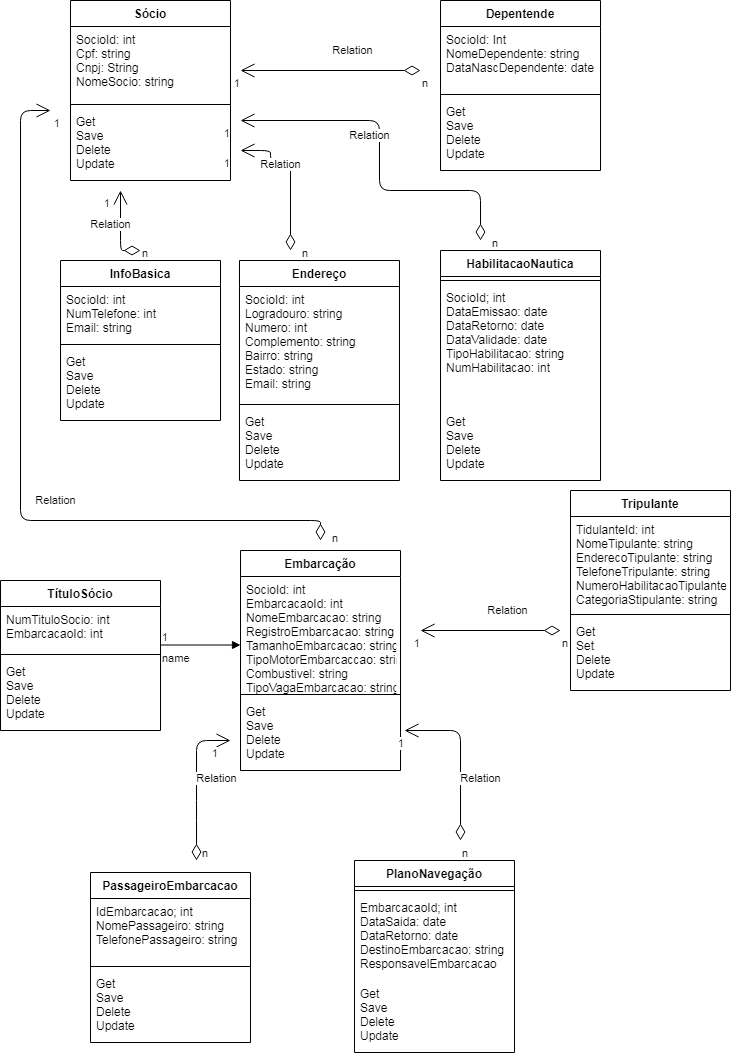

The diagram above was exported from draw.io. Its source (the exported page's mxGraphModel, read from the mxfile embedded in the PNG):
<mxGraphModel dx="1182" dy="732" grid="1" gridSize="10" guides="1" tooltips="1" connect="1" arrows="1" fold="1" page="1" pageScale="1" pageWidth="827" pageHeight="1169" math="0" shadow="0">
  <root>
    <mxCell id="0" />
    <mxCell id="1" parent="0" />
    <mxCell id="GSrarFKvxqZfaeV13eUj-8" value="Sócio" style="swimlane;fontStyle=1;align=center;verticalAlign=top;childLayout=stackLayout;horizontal=1;startSize=26;horizontalStack=0;resizeParent=1;resizeParentMax=0;resizeLast=0;collapsible=1;marginBottom=0;" parent="1" vertex="1">
      <mxGeometry x="130" y="60" width="160" height="180" as="geometry" />
    </mxCell>
    <mxCell id="GSrarFKvxqZfaeV13eUj-9" value="SocioId: int&#10;Cpf: string&#10;Cnpj: String&#10;NomeSocio: string&#10;" style="text;strokeColor=none;fillColor=none;align=left;verticalAlign=top;spacingLeft=4;spacingRight=4;overflow=hidden;rotatable=0;points=[[0,0.5],[1,0.5]];portConstraint=eastwest;" parent="GSrarFKvxqZfaeV13eUj-8" vertex="1">
      <mxGeometry y="26" width="160" height="74" as="geometry" />
    </mxCell>
    <mxCell id="GSrarFKvxqZfaeV13eUj-10" value="" style="line;strokeWidth=1;fillColor=none;align=left;verticalAlign=middle;spacingTop=-1;spacingLeft=3;spacingRight=3;rotatable=0;labelPosition=right;points=[];portConstraint=eastwest;" parent="GSrarFKvxqZfaeV13eUj-8" vertex="1">
      <mxGeometry y="100" width="160" height="8" as="geometry" />
    </mxCell>
    <mxCell id="GSrarFKvxqZfaeV13eUj-11" value="Get&#10;Save&#10;Delete&#10;Update" style="text;strokeColor=none;fillColor=none;align=left;verticalAlign=top;spacingLeft=4;spacingRight=4;overflow=hidden;rotatable=0;points=[[0,0.5],[1,0.5]];portConstraint=eastwest;" parent="GSrarFKvxqZfaeV13eUj-8" vertex="1">
      <mxGeometry y="108" width="160" height="72" as="geometry" />
    </mxCell>
    <mxCell id="GSrarFKvxqZfaeV13eUj-13" value="Tripulante" style="swimlane;fontStyle=1;align=center;verticalAlign=top;childLayout=stackLayout;horizontal=1;startSize=26;horizontalStack=0;resizeParent=1;resizeParentMax=0;resizeLast=0;collapsible=1;marginBottom=0;" parent="1" vertex="1">
      <mxGeometry x="630" y="550" width="160" height="200" as="geometry" />
    </mxCell>
    <mxCell id="GSrarFKvxqZfaeV13eUj-14" value="TidulanteId: int&#10;NomeTipulante: string&#10;EnderecoTipulante: string&#10;TelefoneTripulante: string&#10;NumeroHabilitacaoTipulante: string&#10;CategoriaStipulante: string" style="text;strokeColor=none;fillColor=none;align=left;verticalAlign=top;spacingLeft=4;spacingRight=4;overflow=hidden;rotatable=0;points=[[0,0.5],[1,0.5]];portConstraint=eastwest;" parent="GSrarFKvxqZfaeV13eUj-13" vertex="1">
      <mxGeometry y="26" width="160" height="94" as="geometry" />
    </mxCell>
    <mxCell id="GSrarFKvxqZfaeV13eUj-15" value="" style="line;strokeWidth=1;fillColor=none;align=left;verticalAlign=middle;spacingTop=-1;spacingLeft=3;spacingRight=3;rotatable=0;labelPosition=right;points=[];portConstraint=eastwest;" parent="GSrarFKvxqZfaeV13eUj-13" vertex="1">
      <mxGeometry y="120" width="160" height="8" as="geometry" />
    </mxCell>
    <mxCell id="GSrarFKvxqZfaeV13eUj-16" value="Get&#10;Set&#10;Delete&#10;Update&#10;" style="text;strokeColor=none;fillColor=none;align=left;verticalAlign=top;spacingLeft=4;spacingRight=4;overflow=hidden;rotatable=0;points=[[0,0.5],[1,0.5]];portConstraint=eastwest;" parent="GSrarFKvxqZfaeV13eUj-13" vertex="1">
      <mxGeometry y="128" width="160" height="72" as="geometry" />
    </mxCell>
    <mxCell id="GSrarFKvxqZfaeV13eUj-17" value="Depentende" style="swimlane;fontStyle=1;align=center;verticalAlign=top;childLayout=stackLayout;horizontal=1;startSize=26;horizontalStack=0;resizeParent=1;resizeParentMax=0;resizeLast=0;collapsible=1;marginBottom=0;" parent="1" vertex="1">
      <mxGeometry x="500" y="60" width="160" height="170" as="geometry" />
    </mxCell>
    <mxCell id="GSrarFKvxqZfaeV13eUj-18" value="SocioId: Int&#10;NomeDependente: string&#10;DataNascDependente: date" style="text;strokeColor=none;fillColor=none;align=left;verticalAlign=top;spacingLeft=4;spacingRight=4;overflow=hidden;rotatable=0;points=[[0,0.5],[1,0.5]];portConstraint=eastwest;" parent="GSrarFKvxqZfaeV13eUj-17" vertex="1">
      <mxGeometry y="26" width="160" height="64" as="geometry" />
    </mxCell>
    <mxCell id="GSrarFKvxqZfaeV13eUj-19" value="" style="line;strokeWidth=1;fillColor=none;align=left;verticalAlign=middle;spacingTop=-1;spacingLeft=3;spacingRight=3;rotatable=0;labelPosition=right;points=[];portConstraint=eastwest;" parent="GSrarFKvxqZfaeV13eUj-17" vertex="1">
      <mxGeometry y="90" width="160" height="8" as="geometry" />
    </mxCell>
    <mxCell id="GSrarFKvxqZfaeV13eUj-20" value="Get&#10;Save&#10;Delete&#10;Update" style="text;strokeColor=none;fillColor=none;align=left;verticalAlign=top;spacingLeft=4;spacingRight=4;overflow=hidden;rotatable=0;points=[[0,0.5],[1,0.5]];portConstraint=eastwest;" parent="GSrarFKvxqZfaeV13eUj-17" vertex="1">
      <mxGeometry y="98" width="160" height="72" as="geometry" />
    </mxCell>
    <mxCell id="GSrarFKvxqZfaeV13eUj-21" value="Embarcação" style="swimlane;fontStyle=1;align=center;verticalAlign=top;childLayout=stackLayout;horizontal=1;startSize=26;horizontalStack=0;resizeParent=1;resizeParentMax=0;resizeLast=0;collapsible=1;marginBottom=0;" parent="1" vertex="1">
      <mxGeometry x="300" y="610" width="160" height="220" as="geometry" />
    </mxCell>
    <mxCell id="GSrarFKvxqZfaeV13eUj-22" value="SocioId: int&#10;EmbarcacaoId: int&#10;NomeEmbarcacao: string&#10;RegistroEmbarcacao: string&#10;TamanhoEmbarcacao: string&#10;TipoMotorEmbarcaccao: string&#10;Combustivel: string&#10;TipoVagaEmbarcacao: string&#10;" style="text;strokeColor=none;fillColor=none;align=left;verticalAlign=top;spacingLeft=4;spacingRight=4;overflow=hidden;rotatable=0;points=[[0,0.5],[1,0.5]];portConstraint=eastwest;" parent="GSrarFKvxqZfaeV13eUj-21" vertex="1">
      <mxGeometry y="26" width="160" height="114" as="geometry" />
    </mxCell>
    <mxCell id="GSrarFKvxqZfaeV13eUj-23" value="" style="line;strokeWidth=1;fillColor=none;align=left;verticalAlign=middle;spacingTop=-1;spacingLeft=3;spacingRight=3;rotatable=0;labelPosition=right;points=[];portConstraint=eastwest;" parent="GSrarFKvxqZfaeV13eUj-21" vertex="1">
      <mxGeometry y="140" width="160" height="8" as="geometry" />
    </mxCell>
    <mxCell id="GSrarFKvxqZfaeV13eUj-24" value="Get&#10;Save&#10;Delete&#10;Update" style="text;strokeColor=none;fillColor=none;align=left;verticalAlign=top;spacingLeft=4;spacingRight=4;overflow=hidden;rotatable=0;points=[[0,0.5],[1,0.5]];portConstraint=eastwest;" parent="GSrarFKvxqZfaeV13eUj-21" vertex="1">
      <mxGeometry y="148" width="160" height="72" as="geometry" />
    </mxCell>
    <mxCell id="GSrarFKvxqZfaeV13eUj-29" value="TítuloSócio" style="swimlane;fontStyle=1;align=center;verticalAlign=top;childLayout=stackLayout;horizontal=1;startSize=26;horizontalStack=0;resizeParent=1;resizeParentMax=0;resizeLast=0;collapsible=1;marginBottom=0;" parent="1" vertex="1">
      <mxGeometry x="60" y="640" width="160" height="150" as="geometry" />
    </mxCell>
    <mxCell id="GSrarFKvxqZfaeV13eUj-30" value="NumTituloSocio: int&#10;EmbarcacaoId: int" style="text;strokeColor=none;fillColor=none;align=left;verticalAlign=top;spacingLeft=4;spacingRight=4;overflow=hidden;rotatable=0;points=[[0,0.5],[1,0.5]];portConstraint=eastwest;" parent="GSrarFKvxqZfaeV13eUj-29" vertex="1">
      <mxGeometry y="26" width="160" height="44" as="geometry" />
    </mxCell>
    <mxCell id="GSrarFKvxqZfaeV13eUj-31" value="" style="line;strokeWidth=1;fillColor=none;align=left;verticalAlign=middle;spacingTop=-1;spacingLeft=3;spacingRight=3;rotatable=0;labelPosition=right;points=[];portConstraint=eastwest;" parent="GSrarFKvxqZfaeV13eUj-29" vertex="1">
      <mxGeometry y="70" width="160" height="8" as="geometry" />
    </mxCell>
    <mxCell id="GSrarFKvxqZfaeV13eUj-32" value="Get&#10;Save&#10;Delete&#10;Update" style="text;strokeColor=none;fillColor=none;align=left;verticalAlign=top;spacingLeft=4;spacingRight=4;overflow=hidden;rotatable=0;points=[[0,0.5],[1,0.5]];portConstraint=eastwest;" parent="GSrarFKvxqZfaeV13eUj-29" vertex="1">
      <mxGeometry y="78" width="160" height="72" as="geometry" />
    </mxCell>
    <mxCell id="GSrarFKvxqZfaeV13eUj-33" value="PlanoNavegação" style="swimlane;fontStyle=1;align=center;verticalAlign=top;childLayout=stackLayout;horizontal=1;startSize=26;horizontalStack=0;resizeParent=1;resizeParentMax=0;resizeLast=0;collapsible=1;marginBottom=0;" parent="1" vertex="1">
      <mxGeometry x="414" y="920" width="160" height="192" as="geometry" />
    </mxCell>
    <mxCell id="GSrarFKvxqZfaeV13eUj-35" value="" style="line;strokeWidth=1;fillColor=none;align=left;verticalAlign=middle;spacingTop=-1;spacingLeft=3;spacingRight=3;rotatable=0;labelPosition=right;points=[];portConstraint=eastwest;" parent="GSrarFKvxqZfaeV13eUj-33" vertex="1">
      <mxGeometry y="26" width="160" height="8" as="geometry" />
    </mxCell>
    <mxCell id="GSrarFKvxqZfaeV13eUj-34" value="EmbarcacaoId; int&#10;DataSaida: date&#10;DataRetorno: date&#10;DestinoEmbarcacao: string&#10;ResponsavelEmbarcacao" style="text;strokeColor=none;fillColor=none;align=left;verticalAlign=top;spacingLeft=4;spacingRight=4;overflow=hidden;rotatable=0;points=[[0,0.5],[1,0.5]];portConstraint=eastwest;" parent="GSrarFKvxqZfaeV13eUj-33" vertex="1">
      <mxGeometry y="34" width="160" height="86" as="geometry" />
    </mxCell>
    <mxCell id="GSrarFKvxqZfaeV13eUj-36" value="Get&#10;Save&#10;Delete&#10;Update&#10;" style="text;strokeColor=none;fillColor=none;align=left;verticalAlign=top;spacingLeft=4;spacingRight=4;overflow=hidden;rotatable=0;points=[[0,0.5],[1,0.5]];portConstraint=eastwest;" parent="GSrarFKvxqZfaeV13eUj-33" vertex="1">
      <mxGeometry y="120" width="160" height="72" as="geometry" />
    </mxCell>
    <mxCell id="GSrarFKvxqZfaeV13eUj-37" value="PassageiroEmbarcacao" style="swimlane;fontStyle=1;align=center;verticalAlign=top;childLayout=stackLayout;horizontal=1;startSize=26;horizontalStack=0;resizeParent=1;resizeParentMax=0;resizeLast=0;collapsible=1;marginBottom=0;" parent="1" vertex="1">
      <mxGeometry x="150" y="932" width="160" height="170" as="geometry" />
    </mxCell>
    <mxCell id="GSrarFKvxqZfaeV13eUj-38" value="IdEmbarcacao; int&#10;NomePassageiro: string&#10;TelefonePassageiro: string&#10;" style="text;strokeColor=none;fillColor=none;align=left;verticalAlign=top;spacingLeft=4;spacingRight=4;overflow=hidden;rotatable=0;points=[[0,0.5],[1,0.5]];portConstraint=eastwest;" parent="GSrarFKvxqZfaeV13eUj-37" vertex="1">
      <mxGeometry y="26" width="160" height="64" as="geometry" />
    </mxCell>
    <mxCell id="GSrarFKvxqZfaeV13eUj-39" value="" style="line;strokeWidth=1;fillColor=none;align=left;verticalAlign=middle;spacingTop=-1;spacingLeft=3;spacingRight=3;rotatable=0;labelPosition=right;points=[];portConstraint=eastwest;" parent="GSrarFKvxqZfaeV13eUj-37" vertex="1">
      <mxGeometry y="90" width="160" height="8" as="geometry" />
    </mxCell>
    <mxCell id="GSrarFKvxqZfaeV13eUj-40" value="Get&#10;Save&#10;Delete&#10;Update&#10;" style="text;strokeColor=none;fillColor=none;align=left;verticalAlign=top;spacingLeft=4;spacingRight=4;overflow=hidden;rotatable=0;points=[[0,0.5],[1,0.5]];portConstraint=eastwest;" parent="GSrarFKvxqZfaeV13eUj-37" vertex="1">
      <mxGeometry y="98" width="160" height="72" as="geometry" />
    </mxCell>
    <mxCell id="GSrarFKvxqZfaeV13eUj-41" value="Relation" style="endArrow=open;html=1;endSize=12;startArrow=diamondThin;startSize=14;startFill=0;edgeStyle=orthogonalEdgeStyle;" parent="1" edge="1">
      <mxGeometry x="-0.25" y="-20" relative="1" as="geometry">
        <mxPoint x="620" y="690" as="sourcePoint" />
        <mxPoint x="480" y="690" as="targetPoint" />
        <mxPoint as="offset" />
      </mxGeometry>
    </mxCell>
    <mxCell id="GSrarFKvxqZfaeV13eUj-42" value="n" style="edgeLabel;resizable=0;html=1;align=left;verticalAlign=top;" parent="GSrarFKvxqZfaeV13eUj-41" connectable="0" vertex="1">
      <mxGeometry x="-1" relative="1" as="geometry" />
    </mxCell>
    <mxCell id="GSrarFKvxqZfaeV13eUj-43" value="1" style="edgeLabel;resizable=0;html=1;align=right;verticalAlign=top;" parent="GSrarFKvxqZfaeV13eUj-41" connectable="0" vertex="1">
      <mxGeometry x="1" relative="1" as="geometry" />
    </mxCell>
    <mxCell id="GSrarFKvxqZfaeV13eUj-44" value="Relation" style="endArrow=open;html=1;endSize=12;startArrow=diamondThin;startSize=14;startFill=0;edgeStyle=orthogonalEdgeStyle;" parent="1" edge="1">
      <mxGeometry x="-0.25" y="-20" relative="1" as="geometry">
        <mxPoint x="480" y="130" as="sourcePoint" />
        <mxPoint x="300" y="130" as="targetPoint" />
        <mxPoint as="offset" />
      </mxGeometry>
    </mxCell>
    <mxCell id="GSrarFKvxqZfaeV13eUj-45" value="n" style="edgeLabel;resizable=0;html=1;align=left;verticalAlign=top;" parent="GSrarFKvxqZfaeV13eUj-44" connectable="0" vertex="1">
      <mxGeometry x="-1" relative="1" as="geometry" />
    </mxCell>
    <mxCell id="GSrarFKvxqZfaeV13eUj-46" value="1" style="edgeLabel;resizable=0;html=1;align=right;verticalAlign=top;" parent="GSrarFKvxqZfaeV13eUj-44" connectable="0" vertex="1">
      <mxGeometry x="1" relative="1" as="geometry" />
    </mxCell>
    <mxCell id="GSrarFKvxqZfaeV13eUj-47" value="Relation" style="endArrow=open;html=1;endSize=12;startArrow=diamondThin;startSize=14;startFill=0;edgeStyle=orthogonalEdgeStyle;" parent="1" edge="1">
      <mxGeometry x="0.0588" y="-20" relative="1" as="geometry">
        <mxPoint x="256" y="920" as="sourcePoint" />
        <mxPoint x="290" y="800" as="targetPoint" />
        <mxPoint as="offset" />
        <Array as="points">
          <mxPoint x="256" y="870" />
          <mxPoint x="256" y="870" />
        </Array>
      </mxGeometry>
    </mxCell>
    <mxCell id="GSrarFKvxqZfaeV13eUj-48" value="n" style="edgeLabel;resizable=0;html=1;align=left;verticalAlign=top;" parent="GSrarFKvxqZfaeV13eUj-47" connectable="0" vertex="1">
      <mxGeometry x="-1" relative="1" as="geometry">
        <mxPoint x="4" y="-20" as="offset" />
      </mxGeometry>
    </mxCell>
    <mxCell id="GSrarFKvxqZfaeV13eUj-49" value="1" style="edgeLabel;resizable=0;html=1;align=right;verticalAlign=top;" parent="GSrarFKvxqZfaeV13eUj-47" connectable="0" vertex="1">
      <mxGeometry x="1" relative="1" as="geometry">
        <mxPoint x="-12" as="offset" />
      </mxGeometry>
    </mxCell>
    <mxCell id="yonW7QbdId_mwrLJXAEU-1" value="InfoBasica" style="swimlane;fontStyle=1;align=center;verticalAlign=top;childLayout=stackLayout;horizontal=1;startSize=26;horizontalStack=0;resizeParent=1;resizeParentMax=0;resizeLast=0;collapsible=1;marginBottom=0;" parent="1" vertex="1">
      <mxGeometry x="120" y="320" width="160" height="160" as="geometry" />
    </mxCell>
    <mxCell id="yonW7QbdId_mwrLJXAEU-2" value="SocioId: int&#10;NumTelefone: int&#10;Email: string" style="text;strokeColor=none;fillColor=none;align=left;verticalAlign=top;spacingLeft=4;spacingRight=4;overflow=hidden;rotatable=0;points=[[0,0.5],[1,0.5]];portConstraint=eastwest;" parent="yonW7QbdId_mwrLJXAEU-1" vertex="1">
      <mxGeometry y="26" width="160" height="54" as="geometry" />
    </mxCell>
    <mxCell id="yonW7QbdId_mwrLJXAEU-3" value="" style="line;strokeWidth=1;fillColor=none;align=left;verticalAlign=middle;spacingTop=-1;spacingLeft=3;spacingRight=3;rotatable=0;labelPosition=right;points=[];portConstraint=eastwest;" parent="yonW7QbdId_mwrLJXAEU-1" vertex="1">
      <mxGeometry y="80" width="160" height="8" as="geometry" />
    </mxCell>
    <mxCell id="yonW7QbdId_mwrLJXAEU-4" value="Get&#10;Save&#10;Delete&#10;Update" style="text;strokeColor=none;fillColor=none;align=left;verticalAlign=top;spacingLeft=4;spacingRight=4;overflow=hidden;rotatable=0;points=[[0,0.5],[1,0.5]];portConstraint=eastwest;" parent="yonW7QbdId_mwrLJXAEU-1" vertex="1">
      <mxGeometry y="88" width="160" height="72" as="geometry" />
    </mxCell>
    <mxCell id="yonW7QbdId_mwrLJXAEU-5" value="Endereço" style="swimlane;fontStyle=1;align=center;verticalAlign=top;childLayout=stackLayout;horizontal=1;startSize=26;horizontalStack=0;resizeParent=1;resizeParentMax=0;resizeLast=0;collapsible=1;marginBottom=0;" parent="1" vertex="1">
      <mxGeometry x="299" y="320" width="160" height="220" as="geometry" />
    </mxCell>
    <mxCell id="yonW7QbdId_mwrLJXAEU-6" value="SocioId: int&#10;Logradouro: string&#10;Numero: int&#10;Complemento: string&#10;Bairro: string&#10;Estado: string&#10;Email: string" style="text;strokeColor=none;fillColor=none;align=left;verticalAlign=top;spacingLeft=4;spacingRight=4;overflow=hidden;rotatable=0;points=[[0,0.5],[1,0.5]];portConstraint=eastwest;" parent="yonW7QbdId_mwrLJXAEU-5" vertex="1">
      <mxGeometry y="26" width="160" height="114" as="geometry" />
    </mxCell>
    <mxCell id="yonW7QbdId_mwrLJXAEU-7" value="" style="line;strokeWidth=1;fillColor=none;align=left;verticalAlign=middle;spacingTop=-1;spacingLeft=3;spacingRight=3;rotatable=0;labelPosition=right;points=[];portConstraint=eastwest;" parent="yonW7QbdId_mwrLJXAEU-5" vertex="1">
      <mxGeometry y="140" width="160" height="8" as="geometry" />
    </mxCell>
    <mxCell id="yonW7QbdId_mwrLJXAEU-8" value="Get&#10;Save&#10;Delete&#10;Update" style="text;strokeColor=none;fillColor=none;align=left;verticalAlign=top;spacingLeft=4;spacingRight=4;overflow=hidden;rotatable=0;points=[[0,0.5],[1,0.5]];portConstraint=eastwest;" parent="yonW7QbdId_mwrLJXAEU-5" vertex="1">
      <mxGeometry y="148" width="160" height="72" as="geometry" />
    </mxCell>
    <mxCell id="yonW7QbdId_mwrLJXAEU-9" value="Relation" style="endArrow=open;html=1;endSize=12;startArrow=diamondThin;startSize=14;startFill=0;edgeStyle=orthogonalEdgeStyle;" parent="1" edge="1">
      <mxGeometry x="0.1429" y="10" relative="1" as="geometry">
        <mxPoint x="200" y="310" as="sourcePoint" />
        <mxPoint x="180" y="250" as="targetPoint" />
        <mxPoint as="offset" />
      </mxGeometry>
    </mxCell>
    <mxCell id="yonW7QbdId_mwrLJXAEU-10" value="n" style="edgeLabel;resizable=0;html=1;align=left;verticalAlign=top;" parent="yonW7QbdId_mwrLJXAEU-9" connectable="0" vertex="1">
      <mxGeometry x="-1" relative="1" as="geometry">
        <mxPoint y="-10" as="offset" />
      </mxGeometry>
    </mxCell>
    <mxCell id="yonW7QbdId_mwrLJXAEU-11" value="1" style="edgeLabel;resizable=0;html=1;align=right;verticalAlign=top;" parent="yonW7QbdId_mwrLJXAEU-9" connectable="0" vertex="1">
      <mxGeometry x="1" relative="1" as="geometry">
        <mxPoint x="-10" as="offset" />
      </mxGeometry>
    </mxCell>
    <mxCell id="yonW7QbdId_mwrLJXAEU-12" value="Relation" style="endArrow=open;html=1;endSize=12;startArrow=diamondThin;startSize=14;startFill=0;edgeStyle=orthogonalEdgeStyle;" parent="1" edge="1">
      <mxGeometry x="0.1429" y="10" relative="1" as="geometry">
        <mxPoint x="350" y="310" as="sourcePoint" />
        <mxPoint x="300" y="210" as="targetPoint" />
        <mxPoint as="offset" />
        <Array as="points">
          <mxPoint x="350" y="220" />
          <mxPoint x="330" y="220" />
        </Array>
      </mxGeometry>
    </mxCell>
    <mxCell id="yonW7QbdId_mwrLJXAEU-13" value="n" style="edgeLabel;resizable=0;html=1;align=left;verticalAlign=top;" parent="yonW7QbdId_mwrLJXAEU-12" connectable="0" vertex="1">
      <mxGeometry x="-1" relative="1" as="geometry">
        <mxPoint x="10" y="-10" as="offset" />
      </mxGeometry>
    </mxCell>
    <mxCell id="yonW7QbdId_mwrLJXAEU-14" value="1" style="edgeLabel;resizable=0;html=1;align=right;verticalAlign=top;" parent="yonW7QbdId_mwrLJXAEU-12" connectable="0" vertex="1">
      <mxGeometry x="1" relative="1" as="geometry">
        <mxPoint x="-10" as="offset" />
      </mxGeometry>
    </mxCell>
    <mxCell id="yonW7QbdId_mwrLJXAEU-15" value="name" style="endArrow=block;endFill=1;html=1;edgeStyle=orthogonalEdgeStyle;align=left;verticalAlign=top;rounded=0;" parent="1" edge="1">
      <mxGeometry x="-1" relative="1" as="geometry">
        <mxPoint x="220" y="704.5" as="sourcePoint" />
        <mxPoint x="300" y="704.5" as="targetPoint" />
      </mxGeometry>
    </mxCell>
    <mxCell id="yonW7QbdId_mwrLJXAEU-16" value="1" style="edgeLabel;resizable=0;html=1;align=left;verticalAlign=bottom;" parent="yonW7QbdId_mwrLJXAEU-15" connectable="0" vertex="1">
      <mxGeometry x="-1" relative="1" as="geometry" />
    </mxCell>
    <mxCell id="yonW7QbdId_mwrLJXAEU-17" value="Relation" style="endArrow=open;html=1;endSize=12;startArrow=diamondThin;startSize=14;startFill=0;edgeStyle=orthogonalEdgeStyle;" parent="1" edge="1">
      <mxGeometry x="-0.25" y="-20" relative="1" as="geometry">
        <mxPoint x="380" y="600" as="sourcePoint" />
        <mxPoint x="110" y="170" as="targetPoint" />
        <mxPoint as="offset" />
        <Array as="points">
          <mxPoint x="380" y="580" />
          <mxPoint x="80" y="580" />
          <mxPoint x="80" y="170" />
        </Array>
      </mxGeometry>
    </mxCell>
    <mxCell id="yonW7QbdId_mwrLJXAEU-18" value="n" style="edgeLabel;resizable=0;html=1;align=left;verticalAlign=top;" parent="yonW7QbdId_mwrLJXAEU-17" connectable="0" vertex="1">
      <mxGeometry x="-1" relative="1" as="geometry">
        <mxPoint x="10" y="-15" as="offset" />
      </mxGeometry>
    </mxCell>
    <mxCell id="yonW7QbdId_mwrLJXAEU-19" value="1" style="edgeLabel;resizable=0;html=1;align=right;verticalAlign=top;" parent="yonW7QbdId_mwrLJXAEU-17" connectable="0" vertex="1">
      <mxGeometry x="1" relative="1" as="geometry">
        <mxPoint x="10" as="offset" />
      </mxGeometry>
    </mxCell>
    <mxCell id="wWQGB3UH11cCzpXun5G0-1" value="HabilitacaoNautica" style="swimlane;fontStyle=1;align=center;verticalAlign=top;childLayout=stackLayout;horizontal=1;startSize=26;horizontalStack=0;resizeParent=1;resizeParentMax=0;resizeLast=0;collapsible=1;marginBottom=0;" vertex="1" parent="1">
      <mxGeometry x="500" y="310" width="160" height="230" as="geometry" />
    </mxCell>
    <mxCell id="wWQGB3UH11cCzpXun5G0-2" value="" style="line;strokeWidth=1;fillColor=none;align=left;verticalAlign=middle;spacingTop=-1;spacingLeft=3;spacingRight=3;rotatable=0;labelPosition=right;points=[];portConstraint=eastwest;" vertex="1" parent="wWQGB3UH11cCzpXun5G0-1">
      <mxGeometry y="26" width="160" height="8" as="geometry" />
    </mxCell>
    <mxCell id="wWQGB3UH11cCzpXun5G0-4" value="SocioId; int&#10;DataEmissao: date&#10;DataRetorno: date&#10;DataValidade: date&#10;TipoHabilitacao: string&#10;NumHabilitacao: int" style="text;strokeColor=none;fillColor=none;align=left;verticalAlign=top;spacingLeft=4;spacingRight=4;overflow=hidden;rotatable=0;points=[[0,0.5],[1,0.5]];portConstraint=eastwest;" vertex="1" parent="wWQGB3UH11cCzpXun5G0-1">
      <mxGeometry y="34" width="160" height="124" as="geometry" />
    </mxCell>
    <mxCell id="wWQGB3UH11cCzpXun5G0-3" value="Get&#10;Save&#10;Delete&#10;Update&#10;" style="text;strokeColor=none;fillColor=none;align=left;verticalAlign=top;spacingLeft=4;spacingRight=4;overflow=hidden;rotatable=0;points=[[0,0.5],[1,0.5]];portConstraint=eastwest;" vertex="1" parent="wWQGB3UH11cCzpXun5G0-1">
      <mxGeometry y="158" width="160" height="72" as="geometry" />
    </mxCell>
    <mxCell id="wWQGB3UH11cCzpXun5G0-8" value="Relation" style="endArrow=open;html=1;endSize=12;startArrow=diamondThin;startSize=14;startFill=0;edgeStyle=orthogonalEdgeStyle;" edge="1" parent="1">
      <mxGeometry x="-0.25" y="-20" relative="1" as="geometry">
        <mxPoint x="520" y="900" as="sourcePoint" />
        <mxPoint x="464" y="790" as="targetPoint" />
        <mxPoint as="offset" />
        <Array as="points">
          <mxPoint x="520" y="790" />
        </Array>
      </mxGeometry>
    </mxCell>
    <mxCell id="wWQGB3UH11cCzpXun5G0-9" value="n" style="edgeLabel;resizable=0;html=1;align=left;verticalAlign=top;" connectable="0" vertex="1" parent="wWQGB3UH11cCzpXun5G0-8">
      <mxGeometry x="-1" relative="1" as="geometry" />
    </mxCell>
    <mxCell id="wWQGB3UH11cCzpXun5G0-10" value="1" style="edgeLabel;resizable=0;html=1;align=right;verticalAlign=top;" connectable="0" vertex="1" parent="wWQGB3UH11cCzpXun5G0-8">
      <mxGeometry x="1" relative="1" as="geometry" />
    </mxCell>
    <mxCell id="wWQGB3UH11cCzpXun5G0-11" value="Relation" style="endArrow=open;html=1;endSize=12;startArrow=diamondThin;startSize=14;startFill=0;edgeStyle=orthogonalEdgeStyle;" edge="1" parent="1">
      <mxGeometry x="0.1429" y="10" relative="1" as="geometry">
        <mxPoint x="540" y="300" as="sourcePoint" />
        <mxPoint x="300" y="180" as="targetPoint" />
        <mxPoint as="offset" />
        <Array as="points">
          <mxPoint x="540" y="250" />
          <mxPoint x="439" y="250" />
          <mxPoint x="439" y="180" />
        </Array>
      </mxGeometry>
    </mxCell>
    <mxCell id="wWQGB3UH11cCzpXun5G0-12" value="n" style="edgeLabel;resizable=0;html=1;align=left;verticalAlign=top;" connectable="0" vertex="1" parent="wWQGB3UH11cCzpXun5G0-11">
      <mxGeometry x="-1" relative="1" as="geometry">
        <mxPoint x="10" y="-10" as="offset" />
      </mxGeometry>
    </mxCell>
    <mxCell id="wWQGB3UH11cCzpXun5G0-13" value="1" style="edgeLabel;resizable=0;html=1;align=right;verticalAlign=top;" connectable="0" vertex="1" parent="wWQGB3UH11cCzpXun5G0-11">
      <mxGeometry x="1" relative="1" as="geometry">
        <mxPoint x="-10" as="offset" />
      </mxGeometry>
    </mxCell>
  </root>
</mxGraphModel>